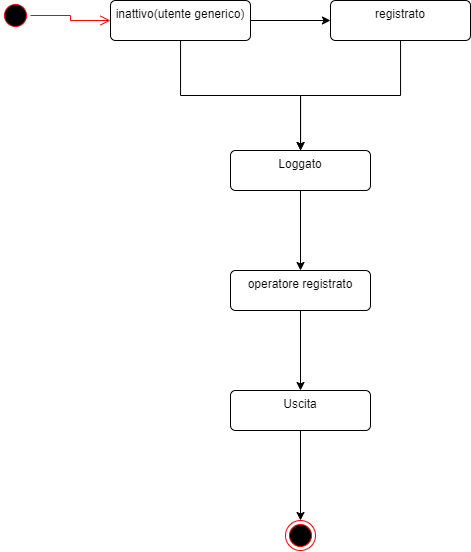

The diagram above was exported from draw.io. Its source (the exported page's mxGraphModel, read from the mxfile embedded in the PNG):
<mxGraphModel dx="1325" dy="689" grid="1" gridSize="10" guides="1" tooltips="1" connect="1" arrows="1" fold="1" page="1" pageScale="1" pageWidth="827" pageHeight="1169" math="0" shadow="0">
  <root>
    <mxCell id="0" />
    <mxCell id="1" parent="0" />
    <mxCell id="-VIhIoXjFtMwg3oRJkx7-135" value="" style="edgeStyle=orthogonalEdgeStyle;rounded=0;orthogonalLoop=1;jettySize=auto;html=1;" edge="1" parent="1" source="-VIhIoXjFtMwg3oRJkx7-130" target="-VIhIoXjFtMwg3oRJkx7-134">
      <mxGeometry relative="1" as="geometry" />
    </mxCell>
    <mxCell id="-VIhIoXjFtMwg3oRJkx7-137" value="" style="edgeStyle=orthogonalEdgeStyle;rounded=0;orthogonalLoop=1;jettySize=auto;html=1;" edge="1" parent="1" source="-VIhIoXjFtMwg3oRJkx7-130" target="-VIhIoXjFtMwg3oRJkx7-136">
      <mxGeometry relative="1" as="geometry" />
    </mxCell>
    <mxCell id="-VIhIoXjFtMwg3oRJkx7-130" value="inattivo(utente generico)" style="html=1;align=center;verticalAlign=top;rounded=1;absoluteArcSize=1;arcSize=10;dashed=0;whiteSpace=wrap;" vertex="1" parent="1">
      <mxGeometry x="150" y="140" width="140" height="40" as="geometry" />
    </mxCell>
    <mxCell id="-VIhIoXjFtMwg3oRJkx7-131" value="" style="ellipse;html=1;shape=startState;fillColor=#000000;strokeColor=#ff0000;" vertex="1" parent="1">
      <mxGeometry x="40" y="140" width="30" height="30" as="geometry" />
    </mxCell>
    <mxCell id="-VIhIoXjFtMwg3oRJkx7-132" value="" style="edgeStyle=orthogonalEdgeStyle;html=1;verticalAlign=bottom;endArrow=open;endSize=8;strokeColor=#ff0000;rounded=0;entryX=0;entryY=0.5;entryDx=0;entryDy=0;" edge="1" source="-VIhIoXjFtMwg3oRJkx7-131" parent="1" target="-VIhIoXjFtMwg3oRJkx7-130">
      <mxGeometry relative="1" as="geometry">
        <mxPoint x="55" y="230" as="targetPoint" />
      </mxGeometry>
    </mxCell>
    <mxCell id="-VIhIoXjFtMwg3oRJkx7-138" value="" style="edgeStyle=orthogonalEdgeStyle;rounded=0;orthogonalLoop=1;jettySize=auto;html=1;" edge="1" parent="1" source="-VIhIoXjFtMwg3oRJkx7-134" target="-VIhIoXjFtMwg3oRJkx7-136">
      <mxGeometry relative="1" as="geometry" />
    </mxCell>
    <mxCell id="-VIhIoXjFtMwg3oRJkx7-134" value="registrato" style="html=1;align=center;verticalAlign=top;rounded=1;absoluteArcSize=1;arcSize=10;dashed=0;whiteSpace=wrap;" vertex="1" parent="1">
      <mxGeometry x="370" y="140" width="140" height="40" as="geometry" />
    </mxCell>
    <mxCell id="-VIhIoXjFtMwg3oRJkx7-140" value="" style="edgeStyle=orthogonalEdgeStyle;rounded=0;orthogonalLoop=1;jettySize=auto;html=1;" edge="1" parent="1" source="-VIhIoXjFtMwg3oRJkx7-136" target="-VIhIoXjFtMwg3oRJkx7-139">
      <mxGeometry relative="1" as="geometry" />
    </mxCell>
    <mxCell id="-VIhIoXjFtMwg3oRJkx7-136" value="Loggato" style="html=1;align=center;verticalAlign=top;rounded=1;absoluteArcSize=1;arcSize=10;dashed=0;whiteSpace=wrap;" vertex="1" parent="1">
      <mxGeometry x="270" y="290" width="140" height="40" as="geometry" />
    </mxCell>
    <mxCell id="-VIhIoXjFtMwg3oRJkx7-142" value="" style="edgeStyle=orthogonalEdgeStyle;rounded=0;orthogonalLoop=1;jettySize=auto;html=1;" edge="1" parent="1" source="-VIhIoXjFtMwg3oRJkx7-139" target="-VIhIoXjFtMwg3oRJkx7-141">
      <mxGeometry relative="1" as="geometry" />
    </mxCell>
    <mxCell id="-VIhIoXjFtMwg3oRJkx7-139" value="operatore registrato" style="html=1;align=center;verticalAlign=top;rounded=1;absoluteArcSize=1;arcSize=10;dashed=0;whiteSpace=wrap;" vertex="1" parent="1">
      <mxGeometry x="270" y="410" width="140" height="40" as="geometry" />
    </mxCell>
    <mxCell id="-VIhIoXjFtMwg3oRJkx7-144" style="edgeStyle=orthogonalEdgeStyle;rounded=0;orthogonalLoop=1;jettySize=auto;html=1;entryX=0.5;entryY=0;entryDx=0;entryDy=0;" edge="1" parent="1" source="-VIhIoXjFtMwg3oRJkx7-141" target="-VIhIoXjFtMwg3oRJkx7-143">
      <mxGeometry relative="1" as="geometry" />
    </mxCell>
    <mxCell id="-VIhIoXjFtMwg3oRJkx7-141" value="Uscita" style="html=1;align=center;verticalAlign=top;rounded=1;absoluteArcSize=1;arcSize=10;dashed=0;whiteSpace=wrap;" vertex="1" parent="1">
      <mxGeometry x="270" y="530" width="140" height="40" as="geometry" />
    </mxCell>
    <mxCell id="-VIhIoXjFtMwg3oRJkx7-143" value="" style="ellipse;html=1;shape=endState;fillColor=#000000;strokeColor=#ff0000;" vertex="1" parent="1">
      <mxGeometry x="325" y="660" width="30" height="30" as="geometry" />
    </mxCell>
  </root>
</mxGraphModel>